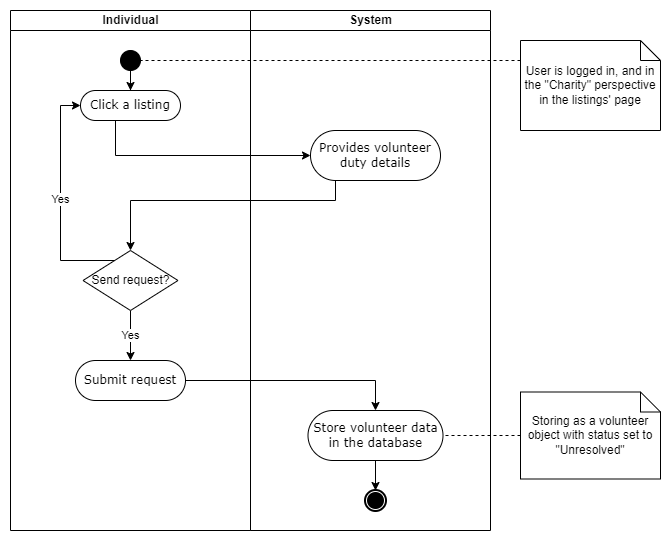

The diagram above was exported from draw.io. Its source (the exported page's mxGraphModel, read from the mxfile embedded in the PNG):
<mxGraphModel dx="996" dy="729" grid="1" gridSize="10" guides="1" tooltips="1" connect="1" arrows="1" fold="1" page="1" pageScale="1" pageWidth="850" pageHeight="1100" background="none" math="0" shadow="0">
  <root>
    <mxCell id="0" />
    <mxCell id="1" parent="0" />
    <mxCell id="1c1d494c118603dd-2" value="Individual" style="swimlane;html=1;startSize=20;" parent="1" vertex="1">
      <mxGeometry x="50" y="20" width="240" height="520" as="geometry" />
    </mxCell>
    <mxCell id="60571a20871a0731-4" value="" style="ellipse;whiteSpace=wrap;html=1;rounded=0;shadow=0;comic=0;labelBackgroundColor=none;strokeWidth=1;fillColor=#000000;fontFamily=Verdana;fontSize=12;align=center;" parent="1c1d494c118603dd-2" vertex="1">
      <mxGeometry x="110" y="40" width="20" height="20" as="geometry" />
    </mxCell>
    <mxCell id="3Odp2ygCYERu6cQLW12w-6" style="edgeStyle=orthogonalEdgeStyle;rounded=0;orthogonalLoop=1;jettySize=auto;html=1;" parent="1c1d494c118603dd-2" edge="1">
      <mxGeometry relative="1" as="geometry">
        <mxPoint x="135.00000000000023" y="150" as="targetPoint" />
      </mxGeometry>
    </mxCell>
    <mxCell id="3Odp2ygCYERu6cQLW12w-8" style="edgeStyle=orthogonalEdgeStyle;rounded=0;orthogonalLoop=1;jettySize=auto;html=1;exitX=0.5;exitY=1;exitDx=0;exitDy=0;" parent="1c1d494c118603dd-2" source="60571a20871a0731-4" target="3Odp2ygCYERu6cQLW12w-7" edge="1">
      <mxGeometry relative="1" as="geometry">
        <mxPoint x="135.00000000000023" y="190" as="sourcePoint" />
      </mxGeometry>
    </mxCell>
    <mxCell id="3Odp2ygCYERu6cQLW12w-7" value="Click a listing" style="rounded=1;whiteSpace=wrap;html=1;shadow=0;comic=0;labelBackgroundColor=none;strokeWidth=1;fontFamily=Verdana;fontSize=12;align=center;arcSize=50;" parent="1c1d494c118603dd-2" vertex="1">
      <mxGeometry x="70" y="80" width="100" height="30" as="geometry" />
    </mxCell>
    <mxCell id="3Odp2ygCYERu6cQLW12w-17" value="Yes" style="edgeStyle=orthogonalEdgeStyle;rounded=0;orthogonalLoop=1;jettySize=auto;html=1;entryX=0.5;entryY=0;entryDx=0;entryDy=0;" parent="1c1d494c118603dd-2" source="3Odp2ygCYERu6cQLW12w-13" target="3Odp2ygCYERu6cQLW12w-18" edge="1">
      <mxGeometry relative="1" as="geometry">
        <mxPoint x="128" y="360" as="targetPoint" />
      </mxGeometry>
    </mxCell>
    <mxCell id="P_CqKRAow5_O4zGTRf9f-1" value="Yes" style="edgeStyle=orthogonalEdgeStyle;rounded=0;orthogonalLoop=1;jettySize=auto;html=1;entryX=0;entryY=0.5;entryDx=0;entryDy=0;" edge="1" parent="1c1d494c118603dd-2" source="3Odp2ygCYERu6cQLW12w-13" target="3Odp2ygCYERu6cQLW12w-7">
      <mxGeometry relative="1" as="geometry">
        <Array as="points">
          <mxPoint x="50" y="250" />
          <mxPoint x="50" y="95" />
        </Array>
      </mxGeometry>
    </mxCell>
    <mxCell id="3Odp2ygCYERu6cQLW12w-13" value="Send request?" style="rhombus;whiteSpace=wrap;html=1;" parent="1c1d494c118603dd-2" vertex="1">
      <mxGeometry x="72.5" y="240" width="95" height="60" as="geometry" />
    </mxCell>
    <mxCell id="3Odp2ygCYERu6cQLW12w-18" value="Submit request" style="rounded=1;whiteSpace=wrap;html=1;shadow=0;comic=0;labelBackgroundColor=none;strokeWidth=1;fontFamily=Verdana;fontSize=12;align=center;arcSize=50;" parent="1c1d494c118603dd-2" vertex="1">
      <mxGeometry x="65" y="350" width="110" height="40" as="geometry" />
    </mxCell>
    <mxCell id="1c1d494c118603dd-3" value="System" style="swimlane;html=1;startSize=20;" parent="1" vertex="1">
      <mxGeometry x="290" y="20" width="240" height="520" as="geometry" />
    </mxCell>
    <mxCell id="3Odp2ygCYERu6cQLW12w-9" value="Provides volunteer duty details" style="rounded=1;whiteSpace=wrap;html=1;shadow=0;comic=0;labelBackgroundColor=none;strokeWidth=1;fontFamily=Verdana;fontSize=12;align=center;arcSize=50;" parent="1c1d494c118603dd-3" vertex="1">
      <mxGeometry x="60" y="120" width="130" height="50" as="geometry" />
    </mxCell>
    <mxCell id="GdGR9kegpLkHFr0Jpwt9-1" style="edgeStyle=orthogonalEdgeStyle;rounded=0;orthogonalLoop=1;jettySize=auto;html=1;entryX=0.5;entryY=0;entryDx=0;entryDy=0;" edge="1" parent="1c1d494c118603dd-3" source="3Odp2ygCYERu6cQLW12w-23" target="60571a20871a0731-5">
      <mxGeometry relative="1" as="geometry" />
    </mxCell>
    <mxCell id="3Odp2ygCYERu6cQLW12w-23" value="Store volunteer data in the database" style="rounded=1;whiteSpace=wrap;html=1;shadow=0;comic=0;labelBackgroundColor=none;strokeWidth=1;fontFamily=Verdana;fontSize=12;align=center;arcSize=50;" parent="1c1d494c118603dd-3" vertex="1">
      <mxGeometry x="57.5" y="400" width="135" height="50" as="geometry" />
    </mxCell>
    <mxCell id="60571a20871a0731-5" value="" style="shape=mxgraph.bpmn.shape;html=1;verticalLabelPosition=bottom;labelBackgroundColor=#ffffff;verticalAlign=top;perimeter=ellipsePerimeter;outline=end;symbol=terminate;rounded=0;shadow=0;comic=0;strokeWidth=1;fontFamily=Verdana;fontSize=12;align=center;" parent="1c1d494c118603dd-3" vertex="1">
      <mxGeometry x="115" y="480" width="20" height="20" as="geometry" />
    </mxCell>
    <mxCell id="3Odp2ygCYERu6cQLW12w-10" style="edgeStyle=orthogonalEdgeStyle;rounded=0;orthogonalLoop=1;jettySize=auto;html=1;" parent="1" source="3Odp2ygCYERu6cQLW12w-7" target="3Odp2ygCYERu6cQLW12w-9" edge="1">
      <mxGeometry relative="1" as="geometry">
        <Array as="points">
          <mxPoint x="155" y="165" />
        </Array>
      </mxGeometry>
    </mxCell>
    <mxCell id="3Odp2ygCYERu6cQLW12w-12" style="edgeStyle=orthogonalEdgeStyle;rounded=0;orthogonalLoop=1;jettySize=auto;html=1;entryX=0.5;entryY=0;entryDx=0;entryDy=0;" parent="1" source="3Odp2ygCYERu6cQLW12w-9" target="3Odp2ygCYERu6cQLW12w-13" edge="1">
      <mxGeometry relative="1" as="geometry">
        <mxPoint x="130" y="265" as="targetPoint" />
        <Array as="points">
          <mxPoint x="375" y="210" />
          <mxPoint x="170" y="210" />
        </Array>
      </mxGeometry>
    </mxCell>
    <mxCell id="3Odp2ygCYERu6cQLW12w-24" style="edgeStyle=orthogonalEdgeStyle;rounded=0;orthogonalLoop=1;jettySize=auto;html=1;" parent="1" source="3Odp2ygCYERu6cQLW12w-18" target="3Odp2ygCYERu6cQLW12w-23" edge="1">
      <mxGeometry relative="1" as="geometry">
        <Array as="points">
          <mxPoint x="415" y="390" />
        </Array>
      </mxGeometry>
    </mxCell>
    <mxCell id="3Odp2ygCYERu6cQLW12w-39" style="edgeStyle=orthogonalEdgeStyle;rounded=0;orthogonalLoop=1;jettySize=auto;html=1;entryX=1;entryY=0.5;entryDx=0;entryDy=0;strokeColor=default;startFill=1;endFill=0;anchorPointDirection=1;fixDash=0;endArrow=none;dashed=1;" parent="1" source="3Odp2ygCYERu6cQLW12w-38" target="3Odp2ygCYERu6cQLW12w-23" edge="1">
      <mxGeometry relative="1" as="geometry">
        <Array as="points" />
      </mxGeometry>
    </mxCell>
    <mxCell id="3Odp2ygCYERu6cQLW12w-38" value="Storing as a volunteer object with status set to &quot;Unresolved&quot;" style="shape=note;size=20;whiteSpace=wrap;html=1;" parent="1" vertex="1">
      <mxGeometry x="560" y="401.5" width="140" height="87" as="geometry" />
    </mxCell>
    <mxCell id="Z8pyluUJKcyr8oASWM-F-2" style="edgeStyle=orthogonalEdgeStyle;rounded=0;orthogonalLoop=1;jettySize=auto;html=1;entryX=1;entryY=0.5;entryDx=0;entryDy=0;endArrow=none;endFill=0;dashed=1;" parent="1" source="Z8pyluUJKcyr8oASWM-F-1" target="60571a20871a0731-4" edge="1">
      <mxGeometry relative="1" as="geometry">
        <Array as="points">
          <mxPoint x="620" y="70" />
          <mxPoint x="620" y="70" />
        </Array>
      </mxGeometry>
    </mxCell>
    <mxCell id="Z8pyluUJKcyr8oASWM-F-1" value="User is logged in, and in the &quot;Charity&quot; perspective in the listings' page" style="shape=note;size=20;whiteSpace=wrap;html=1;" parent="1" vertex="1">
      <mxGeometry x="560" y="50" width="140" height="90" as="geometry" />
    </mxCell>
  </root>
</mxGraphModel>